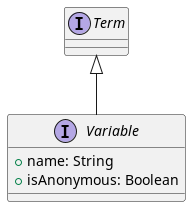

The diagram above was rendered by PlantUML. Its source (embedded in the PNG):
@startuml
interface Term

interface Variable {
    +name: String
    +isAnonymous: Boolean
}

Term <|-- Variable
@enduml